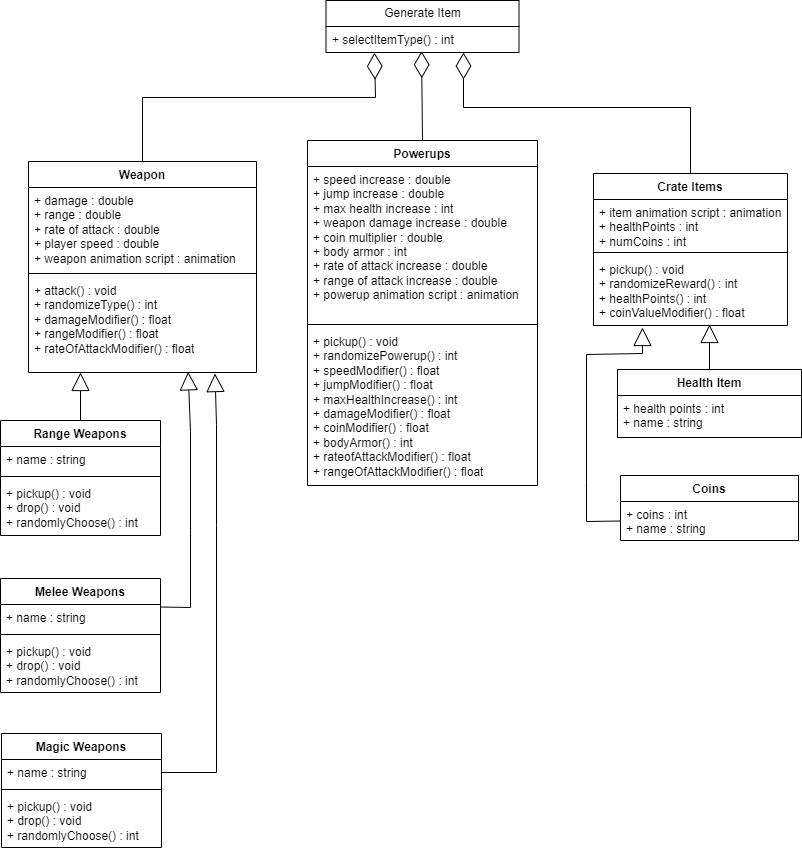

The diagram above was exported from draw.io. Its source (the exported page's mxGraphModel, read from the mxfile embedded in the PNG):
<mxGraphModel dx="1615" dy="803" grid="0" gridSize="10" guides="1" tooltips="1" connect="1" arrows="1" fold="1" page="1" pageScale="1" pageWidth="827" pageHeight="1169" background="#ffffff" math="0" shadow="0">
  <root>
    <mxCell id="WIyWlLk6GJQsqaUBKTNV-0" />
    <mxCell id="WIyWlLk6GJQsqaUBKTNV-1" parent="WIyWlLk6GJQsqaUBKTNV-0" />
    <mxCell id="MPhbyQ41uNGPEtY1FDB5-0" value="Weapon" style="swimlane;fontStyle=1;align=center;verticalAlign=top;childLayout=stackLayout;horizontal=1;startSize=26;horizontalStack=0;resizeParent=1;resizeParentMax=0;resizeLast=0;collapsible=1;marginBottom=0;whiteSpace=wrap;html=1;" parent="WIyWlLk6GJQsqaUBKTNV-1" vertex="1">
      <mxGeometry x="39" y="199" width="228" height="211" as="geometry" />
    </mxCell>
    <mxCell id="MPhbyQ41uNGPEtY1FDB5-1" value="+ damage : double&lt;br&gt;+ range : double&lt;br&gt;+ rate of attack : double&lt;br&gt;+ player speed : double&lt;br&gt;+ weapon animation script : animation" style="text;strokeColor=none;fillColor=none;align=left;verticalAlign=top;spacingLeft=4;spacingRight=4;overflow=hidden;rotatable=0;points=[[0,0.5],[1,0.5]];portConstraint=eastwest;whiteSpace=wrap;html=1;" parent="MPhbyQ41uNGPEtY1FDB5-0" vertex="1">
      <mxGeometry y="26" width="228" height="82" as="geometry" />
    </mxCell>
    <mxCell id="MPhbyQ41uNGPEtY1FDB5-2" value="" style="line;strokeWidth=1;fillColor=none;align=left;verticalAlign=middle;spacingTop=-1;spacingLeft=3;spacingRight=3;rotatable=0;labelPosition=right;points=[];portConstraint=eastwest;strokeColor=inherit;" parent="MPhbyQ41uNGPEtY1FDB5-0" vertex="1">
      <mxGeometry y="108" width="228" height="8" as="geometry" />
    </mxCell>
    <mxCell id="MPhbyQ41uNGPEtY1FDB5-3" value="+ attack() : void&lt;br&gt;+ randomizeType() : int&lt;br&gt;+ damageModifier() : float&lt;br&gt;+ rangeModifier() : float&lt;br&gt;+ rateOfAttackModifier() : float" style="text;strokeColor=none;fillColor=none;align=left;verticalAlign=top;spacingLeft=4;spacingRight=4;overflow=hidden;rotatable=0;points=[[0,0.5],[1,0.5]];portConstraint=eastwest;whiteSpace=wrap;html=1;" parent="MPhbyQ41uNGPEtY1FDB5-0" vertex="1">
      <mxGeometry y="116" width="228" height="95" as="geometry" />
    </mxCell>
    <mxCell id="MPhbyQ41uNGPEtY1FDB5-4" value="Range Weapons" style="swimlane;fontStyle=1;align=center;verticalAlign=top;childLayout=stackLayout;horizontal=1;startSize=26;horizontalStack=0;resizeParent=1;resizeParentMax=0;resizeLast=0;collapsible=1;marginBottom=0;whiteSpace=wrap;html=1;" parent="WIyWlLk6GJQsqaUBKTNV-1" vertex="1">
      <mxGeometry x="11" y="458" width="160" height="115" as="geometry" />
    </mxCell>
    <mxCell id="MPhbyQ41uNGPEtY1FDB5-5" value="+ name : string" style="text;strokeColor=none;fillColor=none;align=left;verticalAlign=top;spacingLeft=4;spacingRight=4;overflow=hidden;rotatable=0;points=[[0,0.5],[1,0.5]];portConstraint=eastwest;whiteSpace=wrap;html=1;" parent="MPhbyQ41uNGPEtY1FDB5-4" vertex="1">
      <mxGeometry y="26" width="160" height="26" as="geometry" />
    </mxCell>
    <mxCell id="MPhbyQ41uNGPEtY1FDB5-6" value="" style="line;strokeWidth=1;fillColor=none;align=left;verticalAlign=middle;spacingTop=-1;spacingLeft=3;spacingRight=3;rotatable=0;labelPosition=right;points=[];portConstraint=eastwest;strokeColor=inherit;" parent="MPhbyQ41uNGPEtY1FDB5-4" vertex="1">
      <mxGeometry y="52" width="160" height="8" as="geometry" />
    </mxCell>
    <mxCell id="MPhbyQ41uNGPEtY1FDB5-7" value="+ pickup() : void&lt;br&gt;+ drop() : void&lt;br&gt;+ randomlyChoose() : int" style="text;strokeColor=none;fillColor=none;align=left;verticalAlign=top;spacingLeft=4;spacingRight=4;overflow=hidden;rotatable=0;points=[[0,0.5],[1,0.5]];portConstraint=eastwest;whiteSpace=wrap;html=1;" parent="MPhbyQ41uNGPEtY1FDB5-4" vertex="1">
      <mxGeometry y="60" width="160" height="55" as="geometry" />
    </mxCell>
    <mxCell id="MPhbyQ41uNGPEtY1FDB5-8" value="Melee Weapons" style="swimlane;fontStyle=1;align=center;verticalAlign=top;childLayout=stackLayout;horizontal=1;startSize=26;horizontalStack=0;resizeParent=1;resizeParentMax=0;resizeLast=0;collapsible=1;marginBottom=0;whiteSpace=wrap;html=1;" parent="WIyWlLk6GJQsqaUBKTNV-1" vertex="1">
      <mxGeometry x="11" y="616" width="160" height="114" as="geometry" />
    </mxCell>
    <mxCell id="MPhbyQ41uNGPEtY1FDB5-9" value="+ name : string" style="text;strokeColor=none;fillColor=none;align=left;verticalAlign=top;spacingLeft=4;spacingRight=4;overflow=hidden;rotatable=0;points=[[0,0.5],[1,0.5]];portConstraint=eastwest;whiteSpace=wrap;html=1;" parent="MPhbyQ41uNGPEtY1FDB5-8" vertex="1">
      <mxGeometry y="26" width="160" height="26" as="geometry" />
    </mxCell>
    <mxCell id="MPhbyQ41uNGPEtY1FDB5-10" value="" style="line;strokeWidth=1;fillColor=none;align=left;verticalAlign=middle;spacingTop=-1;spacingLeft=3;spacingRight=3;rotatable=0;labelPosition=right;points=[];portConstraint=eastwest;strokeColor=inherit;" parent="MPhbyQ41uNGPEtY1FDB5-8" vertex="1">
      <mxGeometry y="52" width="160" height="8" as="geometry" />
    </mxCell>
    <mxCell id="MPhbyQ41uNGPEtY1FDB5-11" value="+ pickup() : void&lt;br&gt;+ drop() : void&lt;br&gt;+ randomlyChoose() : int" style="text;strokeColor=none;fillColor=none;align=left;verticalAlign=top;spacingLeft=4;spacingRight=4;overflow=hidden;rotatable=0;points=[[0,0.5],[1,0.5]];portConstraint=eastwest;whiteSpace=wrap;html=1;" parent="MPhbyQ41uNGPEtY1FDB5-8" vertex="1">
      <mxGeometry y="60" width="160" height="54" as="geometry" />
    </mxCell>
    <mxCell id="MPhbyQ41uNGPEtY1FDB5-12" value="Magic Weapons" style="swimlane;fontStyle=1;align=center;verticalAlign=top;childLayout=stackLayout;horizontal=1;startSize=26;horizontalStack=0;resizeParent=1;resizeParentMax=0;resizeLast=0;collapsible=1;marginBottom=0;whiteSpace=wrap;html=1;" parent="WIyWlLk6GJQsqaUBKTNV-1" vertex="1">
      <mxGeometry x="12" y="771" width="160" height="114" as="geometry" />
    </mxCell>
    <mxCell id="MPhbyQ41uNGPEtY1FDB5-13" value="+ name : string" style="text;strokeColor=none;fillColor=none;align=left;verticalAlign=top;spacingLeft=4;spacingRight=4;overflow=hidden;rotatable=0;points=[[0,0.5],[1,0.5]];portConstraint=eastwest;whiteSpace=wrap;html=1;" parent="MPhbyQ41uNGPEtY1FDB5-12" vertex="1">
      <mxGeometry y="26" width="160" height="26" as="geometry" />
    </mxCell>
    <mxCell id="MPhbyQ41uNGPEtY1FDB5-14" value="" style="line;strokeWidth=1;fillColor=none;align=left;verticalAlign=middle;spacingTop=-1;spacingLeft=3;spacingRight=3;rotatable=0;labelPosition=right;points=[];portConstraint=eastwest;strokeColor=inherit;" parent="MPhbyQ41uNGPEtY1FDB5-12" vertex="1">
      <mxGeometry y="52" width="160" height="8" as="geometry" />
    </mxCell>
    <mxCell id="MPhbyQ41uNGPEtY1FDB5-15" value="+ pickup() : void&lt;br&gt;+ drop() : void&lt;br&gt;+ randomlyChoose() : int" style="text;strokeColor=none;fillColor=none;align=left;verticalAlign=top;spacingLeft=4;spacingRight=4;overflow=hidden;rotatable=0;points=[[0,0.5],[1,0.5]];portConstraint=eastwest;whiteSpace=wrap;html=1;" parent="MPhbyQ41uNGPEtY1FDB5-12" vertex="1">
      <mxGeometry y="60" width="160" height="54" as="geometry" />
    </mxCell>
    <mxCell id="MPhbyQ41uNGPEtY1FDB5-16" value="Powerups" style="swimlane;fontStyle=1;align=center;verticalAlign=top;childLayout=stackLayout;horizontal=1;startSize=26;horizontalStack=0;resizeParent=1;resizeParentMax=0;resizeLast=0;collapsible=1;marginBottom=0;whiteSpace=wrap;html=1;" parent="WIyWlLk6GJQsqaUBKTNV-1" vertex="1">
      <mxGeometry x="318" y="178" width="230" height="345" as="geometry" />
    </mxCell>
    <mxCell id="MPhbyQ41uNGPEtY1FDB5-17" value="+ speed increase : double&lt;br&gt;+ jump increase : double&lt;br&gt;+ max health increase : int&lt;br&gt;+ weapon damage increase : double&lt;br&gt;+ coin multiplier : double&lt;br&gt;+ body armor : int&amp;nbsp;&lt;br&gt;+ rate of attack increase : double&lt;br&gt;+ range of attack increase : double&lt;br&gt;+ powerup animation script : animation" style="text;strokeColor=none;fillColor=none;align=left;verticalAlign=top;spacingLeft=4;spacingRight=4;overflow=hidden;rotatable=0;points=[[0,0.5],[1,0.5]];portConstraint=eastwest;whiteSpace=wrap;html=1;" parent="MPhbyQ41uNGPEtY1FDB5-16" vertex="1">
      <mxGeometry y="26" width="230" height="154" as="geometry" />
    </mxCell>
    <mxCell id="MPhbyQ41uNGPEtY1FDB5-18" value="" style="line;strokeWidth=1;fillColor=none;align=left;verticalAlign=middle;spacingTop=-1;spacingLeft=3;spacingRight=3;rotatable=0;labelPosition=right;points=[];portConstraint=eastwest;strokeColor=inherit;" parent="MPhbyQ41uNGPEtY1FDB5-16" vertex="1">
      <mxGeometry y="180" width="230" height="8" as="geometry" />
    </mxCell>
    <mxCell id="MPhbyQ41uNGPEtY1FDB5-19" value="+ pickup() : void&lt;br&gt;+ randomizePowerup() : int&lt;br&gt;+ speedModifier() : float&lt;br&gt;+ jumpModifier() : float&lt;br&gt;+ maxHealthIncrease() : int&lt;br&gt;+ damageModifier() : float&lt;br&gt;+ coinModifier() : float&lt;br&gt;+ bodyArmor() : int&lt;br&gt;+ rateofAttackModifier() : float&lt;br&gt;+ rangeOfAttackModifier() : float" style="text;strokeColor=none;fillColor=none;align=left;verticalAlign=top;spacingLeft=4;spacingRight=4;overflow=hidden;rotatable=0;points=[[0,0.5],[1,0.5]];portConstraint=eastwest;whiteSpace=wrap;html=1;" parent="MPhbyQ41uNGPEtY1FDB5-16" vertex="1">
      <mxGeometry y="188" width="230" height="157" as="geometry" />
    </mxCell>
    <mxCell id="MPhbyQ41uNGPEtY1FDB5-24" value="Health Item" style="swimlane;fontStyle=1;align=center;verticalAlign=top;childLayout=stackLayout;horizontal=1;startSize=26;horizontalStack=0;resizeParent=1;resizeParentMax=0;resizeLast=0;collapsible=1;marginBottom=0;whiteSpace=wrap;html=1;" parent="WIyWlLk6GJQsqaUBKTNV-1" vertex="1">
      <mxGeometry x="628" y="407" width="184" height="68" as="geometry" />
    </mxCell>
    <mxCell id="MPhbyQ41uNGPEtY1FDB5-25" value="+ health points : int&lt;br&gt;+ name : string" style="text;strokeColor=none;fillColor=none;align=left;verticalAlign=top;spacingLeft=4;spacingRight=4;overflow=hidden;rotatable=0;points=[[0,0.5],[1,0.5]];portConstraint=eastwest;whiteSpace=wrap;html=1;" parent="MPhbyQ41uNGPEtY1FDB5-24" vertex="1">
      <mxGeometry y="26" width="184" height="42" as="geometry" />
    </mxCell>
    <mxCell id="MPhbyQ41uNGPEtY1FDB5-28" value="Coins" style="swimlane;fontStyle=1;align=center;verticalAlign=top;childLayout=stackLayout;horizontal=1;startSize=26;horizontalStack=0;resizeParent=1;resizeParentMax=0;resizeLast=0;collapsible=1;marginBottom=0;whiteSpace=wrap;html=1;" parent="WIyWlLk6GJQsqaUBKTNV-1" vertex="1">
      <mxGeometry x="631" y="513" width="178" height="65" as="geometry" />
    </mxCell>
    <mxCell id="MPhbyQ41uNGPEtY1FDB5-29" value="+ coins : int&lt;br&gt;+ name : string" style="text;strokeColor=none;fillColor=none;align=left;verticalAlign=top;spacingLeft=4;spacingRight=4;overflow=hidden;rotatable=0;points=[[0,0.5],[1,0.5]];portConstraint=eastwest;whiteSpace=wrap;html=1;" parent="MPhbyQ41uNGPEtY1FDB5-28" vertex="1">
      <mxGeometry y="26" width="178" height="39" as="geometry" />
    </mxCell>
    <mxCell id="MPhbyQ41uNGPEtY1FDB5-34" value="Crate Items" style="swimlane;fontStyle=1;align=center;verticalAlign=top;childLayout=stackLayout;horizontal=1;startSize=26;horizontalStack=0;resizeParent=1;resizeParentMax=0;resizeLast=0;collapsible=1;marginBottom=0;whiteSpace=wrap;html=1;" parent="WIyWlLk6GJQsqaUBKTNV-1" vertex="1">
      <mxGeometry x="604" y="211" width="194" height="152" as="geometry" />
    </mxCell>
    <mxCell id="MPhbyQ41uNGPEtY1FDB5-35" value="+ item animation script : animation&lt;br&gt;+ healthPoints : int&lt;br&gt;+ numCoins : int" style="text;strokeColor=none;fillColor=none;align=left;verticalAlign=top;spacingLeft=4;spacingRight=4;overflow=hidden;rotatable=0;points=[[0,0.5],[1,0.5]];portConstraint=eastwest;whiteSpace=wrap;html=1;" parent="MPhbyQ41uNGPEtY1FDB5-34" vertex="1">
      <mxGeometry y="26" width="194" height="49" as="geometry" />
    </mxCell>
    <mxCell id="MPhbyQ41uNGPEtY1FDB5-36" value="" style="line;strokeWidth=1;fillColor=none;align=left;verticalAlign=middle;spacingTop=-1;spacingLeft=3;spacingRight=3;rotatable=0;labelPosition=right;points=[];portConstraint=eastwest;strokeColor=inherit;" parent="MPhbyQ41uNGPEtY1FDB5-34" vertex="1">
      <mxGeometry y="75" width="194" height="8" as="geometry" />
    </mxCell>
    <mxCell id="MPhbyQ41uNGPEtY1FDB5-37" value="+ pickup() : void&lt;br&gt;+ randomizeReward() : int&amp;nbsp;&lt;br&gt;+ healthPoints() : int&lt;br&gt;+ coinValueModifier() : float&lt;br&gt;" style="text;strokeColor=none;fillColor=none;align=left;verticalAlign=top;spacingLeft=4;spacingRight=4;overflow=hidden;rotatable=0;points=[[0,0.5],[1,0.5]];portConstraint=eastwest;whiteSpace=wrap;html=1;" parent="MPhbyQ41uNGPEtY1FDB5-34" vertex="1">
      <mxGeometry y="83" width="194" height="69" as="geometry" />
    </mxCell>
    <mxCell id="MPhbyQ41uNGPEtY1FDB5-38" value="Generate Item" style="swimlane;fontStyle=0;childLayout=stackLayout;horizontal=1;startSize=26;fillColor=none;horizontalStack=0;resizeParent=1;resizeParentMax=0;resizeLast=0;collapsible=1;marginBottom=0;whiteSpace=wrap;html=1;" parent="WIyWlLk6GJQsqaUBKTNV-1" vertex="1">
      <mxGeometry x="336.5" y="38" width="193" height="52" as="geometry" />
    </mxCell>
    <mxCell id="MPhbyQ41uNGPEtY1FDB5-39" value="+ selectItemType() : int" style="text;strokeColor=none;fillColor=none;align=left;verticalAlign=top;spacingLeft=4;spacingRight=4;overflow=hidden;rotatable=0;points=[[0,0.5],[1,0.5]];portConstraint=eastwest;whiteSpace=wrap;html=1;" parent="MPhbyQ41uNGPEtY1FDB5-38" vertex="1">
      <mxGeometry y="26" width="193" height="26" as="geometry" />
    </mxCell>
    <mxCell id="vxf9G-W5ihZyzL3kI_dT-7" value="" style="endArrow=diamondThin;endFill=0;endSize=24;html=1;rounded=0;exitX=0.5;exitY=0;exitDx=0;exitDy=0;entryX=0.251;entryY=1.01;entryDx=0;entryDy=0;entryPerimeter=0;" parent="WIyWlLk6GJQsqaUBKTNV-1" source="MPhbyQ41uNGPEtY1FDB5-0" target="MPhbyQ41uNGPEtY1FDB5-39" edge="1">
      <mxGeometry width="160" relative="1" as="geometry">
        <mxPoint x="454" y="76" as="sourcePoint" />
        <mxPoint x="614" y="76" as="targetPoint" />
        <Array as="points">
          <mxPoint x="153" y="135" />
          <mxPoint x="386" y="135" />
        </Array>
      </mxGeometry>
    </mxCell>
    <mxCell id="vxf9G-W5ihZyzL3kI_dT-8" value="" style="endArrow=diamondThin;endFill=0;endSize=24;html=1;rounded=0;exitX=0.5;exitY=0;exitDx=0;exitDy=0;" parent="WIyWlLk6GJQsqaUBKTNV-1" source="MPhbyQ41uNGPEtY1FDB5-34" edge="1">
      <mxGeometry width="160" relative="1" as="geometry">
        <mxPoint x="163" y="209" as="sourcePoint" />
        <mxPoint x="474" y="90" as="targetPoint" />
        <Array as="points">
          <mxPoint x="701" y="145" />
          <mxPoint x="474" y="145" />
        </Array>
      </mxGeometry>
    </mxCell>
    <mxCell id="vxf9G-W5ihZyzL3kI_dT-9" value="" style="endArrow=diamondThin;endFill=0;endSize=24;html=1;rounded=0;exitX=0.5;exitY=0;exitDx=0;exitDy=0;entryX=0.495;entryY=0.951;entryDx=0;entryDy=0;entryPerimeter=0;" parent="WIyWlLk6GJQsqaUBKTNV-1" source="MPhbyQ41uNGPEtY1FDB5-16" target="MPhbyQ41uNGPEtY1FDB5-39" edge="1">
      <mxGeometry width="160" relative="1" as="geometry">
        <mxPoint x="570" y="151" as="sourcePoint" />
        <mxPoint x="730" y="151" as="targetPoint" />
      </mxGeometry>
    </mxCell>
    <mxCell id="XXndCDG380O29mAZgBzv-0" value="" style="endArrow=block;endSize=16;endFill=0;html=1;rounded=0;exitX=0.5;exitY=0;exitDx=0;exitDy=0;" edge="1" parent="WIyWlLk6GJQsqaUBKTNV-1" source="MPhbyQ41uNGPEtY1FDB5-4">
      <mxGeometry width="160" relative="1" as="geometry">
        <mxPoint x="54" y="457" as="sourcePoint" />
        <mxPoint x="91" y="410" as="targetPoint" />
      </mxGeometry>
    </mxCell>
    <mxCell id="XXndCDG380O29mAZgBzv-2" value="" style="endArrow=block;endSize=16;endFill=0;html=1;rounded=0;exitX=1;exitY=0.5;exitDx=0;exitDy=0;entryX=0.818;entryY=1.011;entryDx=0;entryDy=0;entryPerimeter=0;" edge="1" parent="WIyWlLk6GJQsqaUBKTNV-1" source="MPhbyQ41uNGPEtY1FDB5-13" target="MPhbyQ41uNGPEtY1FDB5-3">
      <mxGeometry width="160" relative="1" as="geometry">
        <mxPoint x="205" y="798" as="sourcePoint" />
        <mxPoint x="226" y="413" as="targetPoint" />
        <Array as="points">
          <mxPoint x="227" y="810" />
          <mxPoint x="227" y="563" />
          <mxPoint x="227" y="462" />
        </Array>
      </mxGeometry>
    </mxCell>
    <mxCell id="XXndCDG380O29mAZgBzv-3" value="" style="endArrow=block;endSize=16;endFill=0;html=1;rounded=0;exitX=1;exitY=0.25;exitDx=0;exitDy=0;entryX=0.7;entryY=0.993;entryDx=0;entryDy=0;entryPerimeter=0;" edge="1" parent="WIyWlLk6GJQsqaUBKTNV-1" source="MPhbyQ41uNGPEtY1FDB5-8" target="MPhbyQ41uNGPEtY1FDB5-3">
      <mxGeometry width="160" relative="1" as="geometry">
        <mxPoint x="182" y="820" as="sourcePoint" />
        <mxPoint x="232" y="425" as="targetPoint" />
        <Array as="points">
          <mxPoint x="201" y="645" />
          <mxPoint x="201" y="568" />
          <mxPoint x="201" y="469" />
        </Array>
      </mxGeometry>
    </mxCell>
    <mxCell id="XXndCDG380O29mAZgBzv-4" value="" style="endArrow=block;endSize=16;endFill=0;html=1;rounded=0;exitX=0.5;exitY=0;exitDx=0;exitDy=0;" edge="1" parent="WIyWlLk6GJQsqaUBKTNV-1" source="MPhbyQ41uNGPEtY1FDB5-24">
      <mxGeometry width="160" relative="1" as="geometry">
        <mxPoint x="715" y="400" as="sourcePoint" />
        <mxPoint x="720" y="362" as="targetPoint" />
        <Array as="points" />
      </mxGeometry>
    </mxCell>
    <mxCell id="XXndCDG380O29mAZgBzv-5" value="" style="endArrow=block;endSize=16;endFill=0;html=1;rounded=0;exitX=0;exitY=0.5;exitDx=0;exitDy=0;" edge="1" parent="WIyWlLk6GJQsqaUBKTNV-1" source="MPhbyQ41uNGPEtY1FDB5-29">
      <mxGeometry width="160" relative="1" as="geometry">
        <mxPoint x="567" y="600" as="sourcePoint" />
        <mxPoint x="653" y="365" as="targetPoint" />
        <Array as="points">
          <mxPoint x="597" y="559" />
          <mxPoint x="597" y="520" />
          <mxPoint x="597" y="392" />
          <mxPoint x="653" y="391" />
        </Array>
      </mxGeometry>
    </mxCell>
  </root>
</mxGraphModel>